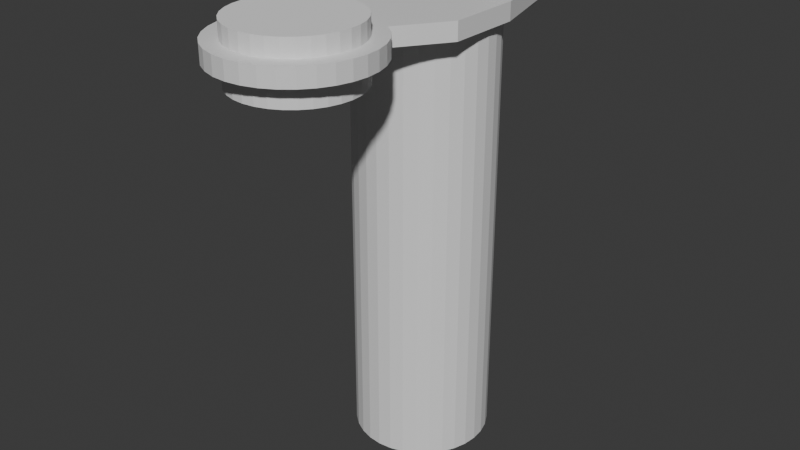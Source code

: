 # Source: TacticalKnife.blend  (saved by Blender 4.0.36; exported with 4.5.12 LTS)
import bpy
from mathutils import Matrix  # noqa: F401  (used for matrix-valued properties, if any)

bpy.ops.wm.read_factory_settings(use_empty=True)
scene = bpy.context.scene
scene.name = 'Scene'

# ---- collections
col_collection = bpy.data.collections.new('Collection'); scene.collection.children.link(col_collection)

# ---- materials (node trees are filled in below, after node groups)
mat_material = bpy.data.materials.new('Material')
mat_material.alpha_threshold = 0.0
mat_material.use_transparent_shadow = False
mat_material.roughness = 0.5
mat_material.line_color = (0.0, 0.0, 0.0, 1.0)

# ---- material node trees
mat_material.use_nodes = True; mat_material.node_tree.nodes.clear()
_N = mat_material.node_tree.nodes; _L = mat_material.node_tree.links
n0 = _N.new('ShaderNodeOutputMaterial'); n0.name = 'Material Output'; n0.location = (300, 300)
n1 = _N.new('ShaderNodeBsdfPrincipled'); n1.name = 'Principled BSDF'; n1.location = (10, 300)
n1.inputs[3].default_value = 1.45
_L.new(n1.outputs[0], n0.inputs[0])
n0.is_active_output = True

# ---- world
world_world = bpy.data.worlds.new('World'); scene.world = world_world
world_world.use_nodes = True; world_world.node_tree.nodes.clear()
_N = world_world.node_tree.nodes; _L = world_world.node_tree.links
n0 = _N.new('ShaderNodeOutputWorld'); n0.name = 'World Output'; n0.location = (300, 300)
n1 = _N.new('ShaderNodeBackground'); n1.name = 'Background'; n1.location = (10, 300)
n1.inputs[0].default_value = (0.05088, 0.05088, 0.05088, 1.0)
_L.new(n1.outputs[0], n0.inputs[0])
n0.is_active_output = True
world_world.color = (0.05088, 0.05088, 0.05088)
world_world.use_sun_shadow = False
world_world.sun_shadow_jitter_overblur = 0.0

# ---- meshes
me_cylinder = bpy.data.meshes.new('Cylinder')
me_cylinder.from_pydata([(0.0, 1.0, -1.0), (0.0, 1.0, 1.0), (0.1951, 0.9808, -1.0), (0.1951, 0.9808, 1.0), (0.3827, 0.9239, -1.0), (0.3827, 0.9239, 1.0), (0.5556, 0.8315, -1.0), (0.5556, 0.8315, 1.0), (0.7071, 0.7071, -1.0), (0.7071, 0.7071, 1.0), (0.8315, 0.5556, -1.0), (0.8315, 0.5556, 1.0), (0.9239, 0.3827, -1.0), (0.9239, 0.3827, 1.0), (0.9808, 0.1951, -1.0), (0.9808, 0.1951, 1.0), (1.0, 0.0, -1.0), (1.0, 0.0, 1.0), (0.9808, -0.1951, -1.0), (0.9808, -0.1951, 1.0), (0.9239, -0.3827, -1.0), (0.9239, -0.3827, 1.0), (0.8315, -0.5556, -1.0), (0.8315, -0.5556, 1.0), (0.7071, -0.7071, -1.0), (0.7071, -0.7071, 1.0), (0.5556, -0.8315, -1.0), (0.5556, -0.8315, 1.0), (0.3827, -0.9239, -1.0), (0.3827, -0.9239, 1.0), (0.1951, -0.9808, -1.0), (0.1951, -0.9808, 1.0), (0.0, -1.0, -1.0), (0.0, -1.0, 1.0), (-0.1951, -0.9808, -1.0), (-0.1951, -0.9808, 1.0), (-0.3827, -0.9239, -1.0), (-0.3827, -0.9239, 1.0), (-0.5556, -0.8315, -1.0), (-0.5556, -0.8315, 1.0), (-0.7071, -0.7071, -1.0), (-0.7071, -0.7071, 1.0), (-0.8315, -0.5556, -1.0), (-0.8315, -0.5556, 1.0), (-0.9239, -0.3827, -1.0), (-0.9239, -0.3827, 1.0), (-0.9808, -0.1951, -1.0), (-0.9808, -0.1951, 1.0), (-1.0, 0.0, -1.0), (-1.0, 0.0, 1.0), (-0.9808, 0.1951, -1.0), (-0.9808, 0.1951, 1.0), (-0.9239, 0.3827, -1.0), (-0.9239, 0.3827, 1.0), (-0.8315, 0.5556, -1.0), (-0.8315, 0.5556, 1.0), (-0.7071, 0.7071, -1.0), (-0.7071, 0.7071, 1.0), (-0.5556, 0.8315, -1.0), (-0.5556, 0.8315, 1.0), (-0.3827, 0.9239, -1.0), (-0.3827, 0.9239, 1.0), (-0.1951, 0.9808, -1.0), (-0.1951, 0.9808, 1.0)], [], [(0, 1, 3, 2), (2, 3, 5, 4), (4, 5, 7, 6), (6, 7, 9, 8), (8, 9, 11, 10), (10, 11, 13, 12), (12, 13, 15, 14), (14, 15, 17, 16), (16, 17, 19, 18), (18, 19, 21, 20), (20, 21, 23, 22), (22, 23, 25, 24), (24, 25, 27, 26), (26, 27, 29, 28), (28, 29, 31, 30), (30, 31, 33, 32), (32, 33, 35, 34), (34, 35, 37, 36), (36, 37, 39, 38), (38, 39, 41, 40), (40, 41, 43, 42), (42, 43, 45, 44), (44, 45, 47, 46), (46, 47, 49, 48), (48, 49, 51, 50), (50, 51, 53, 52), (52, 53, 55, 54), (54, 55, 57, 56), (56, 57, 59, 58), (58, 59, 61, 60), (3, 1, 63, 61, 59, 57, 55, 53, 51, 49, 47, 45, 43, 41, 39, 37, 35, 33, 31, 29, 27, 25, 23, 21, 19, 17, 15, 13, 11, 9, 7, 5), (60, 61, 63, 62), (62, 63, 1, 0), (0, 2, 4, 6, 8, 10, 12, 14, 16, 18, 20, 22, 24, 26, 28, 30, 32, 34, 36, 38, 40, 42, 44, 46, 48, 50, 52, 54, 56, 58, 60, 62)])
_uv = me_cylinder.uv_layers.new(name='UVMap')
_uv.uv.foreach_set('vector', [1.0, 0.5, 1.0, 1.0, 0.9688, 1.0, 0.9688, 0.5, 0.9688, 0.5, 0.9688, 1.0, 0.9375, 1.0, 0.9375, 0.5, 0.9375, 0.5, 0.9375, 1.0, 0.9062, 1.0, 0.9062, 0.5, 0.9062, 0.5, 0.9062, 1.0, 0.875, 1.0, 0.875, 0.5, 0.875, 0.5, 0.875, 1.0, 0.8438, 1.0, 0.8438, 0.5, 0.8438, 0.5, 0.8438, 1.0, 0.8125, 1.0, 0.8125, 0.5, 0.8125, 0.5, 0.8125, 1.0, 0.7812, 1.0, 0.7812, 0.5, 0.7812, 0.5, 0.7812, 1.0, 0.75, 1.0, 0.75, 0.5, 0.75, 0.5, 0.75, 1.0, 0.7188, 1.0, 0.7188, 0.5, 0.7188, 0.5, 0.7188, 1.0, 0.6875, 1.0, 0.6875, 0.5, 0.6875, 0.5, 0.6875, 1.0, 0.6562, 1.0, 0.6562, 0.5, 0.6562, 0.5, 0.6562, 1.0, 0.625, 1.0, 0.625, 0.5, 0.625, 0.5, 0.625, 1.0, 0.5938, 1.0, 0.5938, 0.5, 0.5938, 0.5, 0.5938, 1.0, 0.5625, 1.0, 0.5625, 0.5, 0.5625, 0.5, 0.5625, 1.0, 0.5312, 1.0, 0.5312, 0.5, 0.5312, 0.5, 0.5312, 1.0, 0.5, 1.0, 0.5, 0.5, 0.5, 0.5, 0.5, 1.0, 0.4688, 1.0, 0.4688, 0.5, 0.4688, 0.5, 0.4688, 1.0, 0.4375, 1.0, 0.4375, 0.5, 0.4375, 0.5, 0.4375, 1.0, 0.4062, 1.0, 0.4062, 0.5, 0.4062, 0.5, 0.4062, 1.0, 0.375, 1.0, 0.375, 0.5, 0.375, 0.5, 0.375, 1.0, 0.3438, 1.0, 0.3438, 0.5, 0.3438, 0.5, 0.3438, 1.0, 0.3125, 1.0, 0.3125, 0.5, 0.3125, 0.5, 0.3125, 1.0, 0.2812, 1.0, 0.2812, 0.5, 0.2812, 0.5, 0.2812, 1.0, 0.25, 1.0, 0.25, 0.5, 0.25, 0.5, 0.25, 1.0, 0.2188, 1.0, 0.2188, 0.5, 0.2188, 0.5, 0.2188, 1.0, 0.1875, 1.0, 0.1875, 0.5, 0.1875, 0.5, 0.1875, 1.0, 0.1562, 1.0, 0.1562, 0.5, 0.1562, 0.5, 0.1562, 1.0, 0.125, 1.0, 0.125, 0.5, 0.125, 0.5, 0.125, 1.0, 0.09375, 1.0, 0.09375, 0.5, 0.09375, 0.5, 0.09375, 1.0, 0.0625, 1.0, 0.0625, 0.5, 0.2968, 0.4854, 0.25, 0.49, 0.2032, 0.4854, 0.1582, 0.4717, 0.1167, 0.4496, 0.08029, 0.4197, 0.05045, 0.3833, 0.02827, 0.3418, 0.01461, 0.2968, 0.01, 0.25, 0.01461, 0.2032, 0.02827, 0.1582, 0.05045, 0.1167, 0.08029, 0.08029, 0.1167, 0.05045, 0.1582, 0.02827, 0.2032, 0.01461, 0.25, 0.01, 0.2968, 0.01461, 0.3418, 0.02827, 0.3833, 0.05045, 0.4197, 0.08029, 0.4496, 0.1167, 0.4717, 0.1582, 0.4854, 0.2032, 0.49, 0.25, 0.4854, 0.2968, 0.4717, 0.3418, 0.4496, 0.3833, 0.4197, 0.4197, 0.3833, 0.4496, 0.3418, 0.4717, 0.0625, 0.5, 0.0625, 1.0, 0.03125, 1.0, 0.03125, 0.5, 0.03125, 0.5, 0.03125, 1.0, 0.0, 1.0, 0.0, 0.5, 0.75, 0.49, 0.7968, 0.4854, 0.8418, 0.4717, 0.8833, 0.4496, 0.9197, 0.4197, 0.9496, 0.3833, 0.9717, 0.3418, 0.9854, 0.2968, 0.99, 0.25, 0.9854, 0.2032, 0.9717, 0.1582, 0.9496, 0.1167, 0.9197, 0.08029, 0.8833, 0.05045, 0.8418, 0.02827, 0.7968, 0.01461, 0.75, 0.01, 0.7032, 0.01461, 0.6582, 0.02827, 0.6167, 0.05045, 0.5803, 0.08029, 0.5504, 0.1167, 0.5283, 0.1582, 0.5146, 0.2032, 0.51, 0.25, 0.5146, 0.2968, 0.5283, 0.3418, 0.5504, 0.3833, 0.5803, 0.4197, 0.6167, 0.4496, 0.6582, 0.4717, 0.7032, 0.4854])
me_cylinder.update()
me_cylinder_001 = bpy.data.meshes.new('Cylinder.001')
me_cylinder_001.from_pydata([(0.0, 1.46, -0.1786), (0.0, 1.46, 0.3485), (0.5556, 1.291, -0.1786), (0.1951, 1.441, 0.3485), (0.5556, 1.291, 0.3485), (0.7071, 1.167, -0.1786), (0.7071, 1.167, 0.3485), (0.8315, 1.015, -0.1786), (0.8315, 1.015, 0.3485), (0.9239, 0.8425, -0.1786), (0.9239, 0.8425, 0.3485), (0.9808, 0.6549, -0.1786), (0.9808, 0.6549, 0.3485), (1.0, 0.4598, -0.1786), (1.0, 0.4598, 0.3485), (0.9808, 0.2647, -0.1786), (0.9808, 0.2647, 0.3485), (0.9239, 0.0771, -0.1786), (0.9239, 0.0771, 0.3485), (0.8315, -0.09578, -0.1786), (0.8315, -0.09578, 0.3485), (0.7071, -0.2473, -0.1786), (0.7071, -0.2473, 0.3485), (0.5556, -0.3717, -0.1786), (0.5556, -0.3717, 0.3485), (0.3827, -0.4641, -0.1786), (0.3827, -0.4641, 0.3485), (0.1951, -0.521, -0.1786), (0.1951, -0.521, 0.3485), (0.0, -0.5402, -0.1786), (0.0, -0.5402, 0.3485), (-0.1951, -0.521, -0.1786), (-0.1951, -0.521, 0.3485), (-0.3827, -0.4641, -0.1786), (-0.3827, -0.4641, 0.3485), (-0.5556, -0.3717, -0.1786), (-0.5556, -0.3717, 0.3485), (-0.7071, -0.2473, -0.1786), (-0.7071, -0.2473, 0.3485), (-0.8315, -0.09578, -0.1786), (-0.8315, -0.09578, 0.3485), (-0.9239, 0.0771, -0.1786), (-0.9239, 0.0771, 0.3485), (-0.9808, 0.2647, -0.1786), (-0.9808, 0.2647, 0.3485), (-1.0, 0.4598, -0.1786), (-1.0, 0.4598, 0.3485), (-0.9808, 0.6549, -0.1786), (-0.9808, 0.6549, 0.3485), (-0.9239, 0.8425, -0.1786), (-0.9239, 0.8425, 0.3485), (-0.8315, 1.015, -0.1786), (-0.8315, 1.015, 0.3485), (-0.7071, 1.167, -0.1786), (-0.7071, 1.167, 0.3485), (-0.5556, 1.291, -0.1786), (-0.5556, 1.291, 0.3485), (-0.1951, 1.441, -0.1786), (-0.1951, 1.441, 0.3485), (0.9958, 2.924, 0.3485), (0.9958, 2.924, -0.1786), (0.9958, 1.933, 0.3485), (0.9958, 1.933, -0.1786), (-1.004, 2.924, 0.3485), (-1.004, 2.924, -0.1786), (-1.004, 1.933, 0.3485), (-1.004, 1.933, -0.1786), (-1.004, 1.933, -0.1786), (-1.004, 1.933, 0.3485), (0.9958, 1.933, 0.3485), (0.9958, 1.933, -0.1786), (0.5556, 1.291, 0.08493), (0.7071, 1.167, 0.08493), (0.8315, 1.015, 0.08493), (0.9239, 0.8425, 0.08493), (0.9808, 0.6549, 0.08493), (1.0, 0.4598, 0.08493), (0.9808, 0.2647, 0.08493), (0.9239, 0.0771, 0.08493), (0.8315, -0.09578, 0.08493), (0.7071, -0.2473, 0.08493), (0.5556, -0.3717, 0.08493), (0.3827, -0.4641, 0.08493), (0.1951, -0.521, 0.08493), (0.0, -0.5402, 0.08493), (-0.1951, -0.521, 0.08493), (-0.3827, -0.4641, 0.08493), (-0.5556, -0.3717, 0.08493), (-0.7071, -0.2473, 0.08493), (-0.8315, -0.09578, 0.08493), (-0.9239, 0.0771, 0.08493), (-0.9808, 0.2647, 0.08493), (-1.0, 0.4598, 0.08493), (-0.9808, 0.6549, 0.08493), (-0.9239, 0.8425, 0.08493), (-0.8315, 1.015, 0.08493), (-0.7071, 1.167, 0.08493), (-0.5556, 1.291, 0.08493), (0.9958, 2.924, 0.08493), (-1.004, 1.933, 0.08493), (0.9958, 1.933, 0.08493), (-1.004, 2.924, 0.08493), (-1.004, 1.933, 0.08493), (0.9958, 1.933, 0.08493), (0.4183, 4.84, -0.1786), (0.5072, 4.752, -0.1786), (0.4573, 4.828, -0.1786), (0.4898, 4.796, -0.1786), (-0.5156, 4.752, -0.1786), (-0.4267, 4.84, -0.1786), (-0.4982, 4.796, -0.1786), (-0.4657, 4.828, -0.1786), (0.5072, 4.752, 0.3485), (0.4183, 4.84, 0.3485), (0.4898, 4.796, 0.3485), (0.4573, 4.828, 0.3485), (-0.4267, 4.84, 0.3485), (-0.5156, 4.752, 0.3485), (-0.4657, 4.828, 0.3485), (-0.4982, 4.796, 0.3485), (0.5072, 4.752, 0.08493), (0.4183, 4.84, 0.08493), (0.4898, 4.796, 0.08493), (0.4573, 4.828, 0.08493), (-0.4267, 4.84, 0.08493), (-0.5156, 4.752, 0.08493), (-0.4657, 4.828, 0.08493), (-0.4982, 4.796, 0.08493), (0.1951, 1.441, -0.1786)], [], [(2, 4, 71), (72, 6, 8, 73, 7, 5), (73, 8, 10, 74, 9, 7), (78, 18, 20, 79, 19, 17), (74, 10, 12, 75, 11, 9), (75, 12, 14, 76, 13, 11), (76, 14, 16, 77, 15, 13), (77, 16, 18, 78, 17, 15), (71, 4, 6, 72, 5, 2), (79, 20, 22, 80, 21, 19), (80, 22, 24, 81, 23, 21), (81, 24, 26, 82, 25, 23), (82, 26, 28, 83, 27, 25), (83, 28, 30, 84, 29, 27), (84, 30, 32, 85, 31, 29), (85, 32, 34, 86, 33, 31), (86, 34, 36, 87, 35, 33), (87, 36, 38, 88, 37, 35), (88, 38, 40, 89, 39, 37), (89, 40, 42, 90, 41, 39), (90, 42, 44, 91, 43, 41), (91, 44, 46, 92, 45, 43), (94, 50, 52, 95, 51, 49), (92, 46, 48, 93, 47, 45), (95, 52, 54, 96, 53, 51), (55, 97, 56), (3, 1, 58, 56, 54, 52, 50, 48, 46, 44, 42, 40, 38, 36, 34, 32, 30, 28, 26, 24, 22, 20, 18, 16, 14, 12, 10, 8, 6, 4), (55, 56, 58, 57), (57, 58, 1, 0), (128, 3, 4, 71, 2), (59, 63, 65, 61), (66, 62, 70, 67), (96, 54, 56, 97, 55, 53), (64, 60, 62, 66), (101, 63, 117, 125, 108, 64), (98, 60, 105, 120, 112, 59), (63, 59, 112, 114, 115, 113, 116, 118, 119, 117), (99, 65, 63, 101, 64, 66), (124, 116, 113, 121, 104, 109), (61, 65, 68, 69), (100, 61, 69, 103), (99, 66, 67, 102), (68, 102, 67, 55, 56), (3, 4, 61, 68, 56, 58, 1), (65, 99, 102, 68), (62, 100, 103, 70), (98, 59, 61, 100, 62, 60), (93, 48, 50, 94, 49, 47), (120, 105, 107, 122), (122, 107, 106, 123), (123, 106, 104, 121), (124, 109, 111, 126), (126, 111, 110, 127), (127, 110, 108, 125), (112, 120, 122, 114), (114, 122, 123, 115), (115, 123, 121, 113), (116, 124, 126, 118), (118, 126, 127, 119), (119, 127, 125, 117), (60, 64, 108, 110, 111, 109, 104, 106, 107, 105), (128, 3, 1, 0), (103, 69, 70), (70, 2, 71, 4, 69, 103), (128, 2, 70, 67, 55, 57, 0), (2, 5, 7, 9, 11, 13, 15, 17, 19, 21, 23, 25, 27, 29, 31, 33, 35, 37, 39, 41, 43, 45, 47, 49, 51, 53, 55, 57, 0, 128)])
_uv = me_cylinder_001.uv_layers.new(name='UVMap')
_uv.uv.foreach_set('vector', [0.9062, 0.5, 0.9062, 1.0, 0.9063, 0.75, 0.875, 0.75, 0.875, 1.0, 0.8438, 1.0, 0.8438, 0.75, 0.8438, 0.5, 0.875, 0.5, 0.8438, 0.75, 0.8438, 1.0, 0.8125, 1.0, 0.8125, 0.75, 0.8125, 0.5, 0.8438, 0.5, 0.6875, 0.75, 0.6875, 1.0, 0.6562, 1.0, 0.6562, 0.75, 0.6562, 0.5, 0.6875, 0.5, 0.8125, 0.75, 0.8125, 1.0, 0.7812, 1.0, 0.7812, 0.75, 0.7812, 0.5, 0.8125, 0.5, 0.7812, 0.75, 0.7812, 1.0, 0.75, 1.0, 0.75, 0.75, 0.75, 0.5, 0.7812, 0.5, 0.75, 0.75, 0.75, 1.0, 0.7188, 1.0, 0.7188, 0.75, 0.7188, 0.5, 0.75, 0.5, 0.7188, 0.75, 0.7188, 1.0, 0.6875, 1.0, 0.6875, 0.75, 0.6875, 0.5, 0.7188, 0.5, 0.9063, 0.75, 0.9062, 1.0, 0.875, 1.0, 0.875, 0.75, 0.875, 0.5, 0.9062, 0.5, 0.6562, 0.75, 0.6562, 1.0, 0.625, 1.0, 0.625, 0.75, 0.625, 0.5, 0.6562, 0.5, 0.625, 0.75, 0.625, 1.0, 0.5938, 1.0, 0.5938, 0.75, 0.5938, 0.5, 0.625, 0.5, 0.5938, 0.75, 0.5938, 1.0, 0.5625, 1.0, 0.5625, 0.75, 0.5625, 0.5, 0.5938, 0.5, 0.5625, 0.75, 0.5625, 1.0, 0.5312, 1.0, 0.5312, 0.75, 0.5312, 0.5, 0.5625, 0.5, 0.5312, 0.75, 0.5312, 1.0, 0.5, 1.0, 0.5, 0.75, 0.5, 0.5, 0.5312, 0.5, 0.5, 0.75, 0.5, 1.0, 0.4688, 1.0, 0.4688, 0.75, 0.4688, 0.5, 0.5, 0.5, 0.4688, 0.75, 0.4688, 1.0, 0.4375, 1.0, 0.4375, 0.75, 0.4375, 0.5, 0.4688, 0.5, 0.4375, 0.75, 0.4375, 1.0, 0.4062, 1.0, 0.4062, 0.75, 0.4062, 0.5, 0.4375, 0.5, 0.4062, 0.75, 0.4062, 1.0, 0.375, 1.0, 0.375, 0.75, 0.375, 0.5, 0.4062, 0.5, 0.375, 0.75, 0.375, 1.0, 0.3438, 1.0, 0.3438, 0.75, 0.3438, 0.5, 0.375, 0.5, 0.3438, 0.75, 0.3438, 1.0, 0.3125, 1.0, 0.3125, 0.75, 0.3125, 0.5, 0.3438, 0.5, 0.3125, 0.75, 0.3125, 1.0, 0.2812, 1.0, 0.2812, 0.75, 0.2812, 0.5, 0.3125, 0.5, 0.2812, 0.75, 0.2812, 1.0, 0.25, 1.0, 0.25, 0.75, 0.25, 0.5, 0.2812, 0.5, 0.1875, 0.75, 0.1875, 1.0, 0.1562, 1.0, 0.1562, 0.75, 0.1562, 0.5, 0.1875, 0.5, 0.25, 0.75, 0.25, 1.0, 0.2188, 1.0, 0.2188, 0.75, 0.2188, 0.5, 0.25, 0.5, 0.1562, 0.75, 0.1562, 1.0, 0.125, 1.0, 0.125, 0.75, 0.125, 0.5, 0.1562, 0.5, 0.09375, 0.5, 0.09375, 0.75, 0.0625, 1.0, 0.2968, 0.4854, 0.25, 0.49, 0.2032, 0.4854, 0.1167, 0.4496, 0.08029, 0.4197, 0.05045, 0.3833, 0.02827, 0.3418, 0.01461, 0.2968, 0.01, 0.25, 0.01461, 0.2032, 0.02827, 0.1582, 0.05045, 0.1167, 0.08029, 0.08029, 0.1167, 0.05045, 0.1582, 0.02827, 0.2032, 0.01461, 0.25, 0.01, 0.2968, 0.01461, 0.3418, 0.02827, 0.3833, 0.05045, 0.4197, 0.08029, 0.4496, 0.1167, 0.4717, 0.1582, 0.4854, 0.2032, 0.49, 0.25, 0.4854, 0.2968, 0.4717, 0.3418, 0.4496, 0.3833, 0.4197, 0.4197, 0.3418, 0.4717, 0.0625, 0.5, 0.0625, 1.0, 0.03125, 1.0, 0.03125, 0.5, 0.03125, 0.5, 0.03125, 1.0, 0.0, 1.0, 0.0, 0.5, 0.0, 0.0, 0.0, 0.0, 0.3418, 0.4717, 0.9063, 0.75, 0.9062, 0.5, 0.625, 0.5, 0.875, 0.5, 0.875, 0.75, 0.625, 0.75, 0.125, 0.75, 0.375, 0.75, 0.375, 0.75, 0.125, 0.75, 0.125, 0.75, 0.125, 1.0, 0.09375, 1.0, 0.09375, 0.75, 0.09375, 0.5, 0.125, 0.5, 0.125, 0.5, 0.375, 0.5, 0.375, 0.75, 0.125, 0.75, 0.5, 0.25, 0.625, 0.25, 0.625, 0.25, 0.5, 0.25, 0.375, 0.25, 0.375, 0.25, 0.5, 0.5, 0.375, 0.5, 0.375, 0.5, 0.5, 0.5, 0.625, 0.5, 0.625, 0.5, 0.875, 0.5, 0.625, 0.5, 0.625, 0.5, 0.6272, 0.5, 0.634, 0.5, 0.6436, 0.5, 0.8564, 0.5, 0.866, 0.5, 0.8728, 0.5, 0.875, 0.5, 0.5, 0.0, 0.625, 0.0, 0.625, 0.25, 0.5, 0.25, 0.375, 0.25, 0.375, 0.0, 0.5, 0.2686, 0.625, 0.2686, 0.625, 0.4814, 0.5, 0.4814, 0.375, 0.4814, 0.375, 0.2686, 0.625, 0.75, 0.875, 0.75, 0.875, 0.75, 0.625, 0.75, 0.5, 0.75, 0.625, 0.75, 0.625, 0.75, 0.5, 0.75, 0.1406, 0.75, 0.125, 0.75, 0.125, 0.75, 0.125, 0.75, 0.625, 0.0, 0.5, 0.0, 0.375, 0.0, 0.375, 0.0, 0.625, 0.0, 0.0, 0.0, 0.0, 0.0, 0.0, 0.0, 0.0, 0.0, 0.0, 0.0, 0.0, 0.0, 0.0, 0.0, 0.625, 0.0, 0.5, 0.0, 0.5, 0.0, 0.625, 0.0, 0.375, 0.75, 0.3477, 0.7188, 0.3477, 0.7188, 0.375, 0.75, 0.5, 0.5, 0.625, 0.5, 0.625, 0.75, 0.5, 0.75, 0.375, 0.75, 0.375, 0.5, 0.2188, 0.75, 0.2188, 1.0, 0.1875, 1.0, 0.1875, 0.75, 0.1875, 0.5, 0.2188, 0.5, 0.5, 0.5, 0.375, 0.5, 0.375, 0.5, 0.5, 0.5, 0.5, 0.5, 0.375, 0.5, 0.375, 0.4912, 0.5, 0.4912, 0.5, 0.4912, 0.375, 0.4912, 0.375, 0.4814, 0.5, 0.4814, 0.5, 0.2686, 0.375, 0.2686, 0.375, 0.2588, 0.5, 0.2588, 0.5, 0.2588, 0.375, 0.2588, 0.375, 0.25, 0.5, 0.25, 0.5, 0.25, 0.375, 0.25, 0.375, 0.25, 0.5, 0.25, 0.625, 0.5, 0.5, 0.5, 0.5, 0.5, 0.625, 0.5, 0.625, 0.5, 0.5, 0.5, 0.5, 0.4912, 0.625, 0.4912, 0.625, 0.4912, 0.5, 0.4912, 0.5, 0.4814, 0.625, 0.4814, 0.625, 0.2686, 0.5, 0.2686, 0.5, 0.2588, 0.625, 0.2588, 0.625, 0.2588, 0.5, 0.2588, 0.5, 0.25, 0.625, 0.25, 0.625, 0.25, 0.5, 0.25, 0.5, 0.25, 0.625, 0.25, 0.375, 0.5, 0.125, 0.5, 0.125, 0.5, 0.1272, 0.5, 0.134, 0.5, 0.1436, 0.5, 0.3564, 0.5, 0.366, 0.5, 0.3728, 0.5, 0.375, 0.5, 0.0, 0.0, 0.0, 0.0, 0.0, 0.0, 0.0, 0.0, 0.5, 0.75, 0.625, 0.75, 0.375, 0.75, 0.375, 0.75, 0.9062, 0.5, 0.9063, 0.75, 0.9062, 1.0, 0.625, 0.75, 0.5, 0.75, 0.0, 0.0, 0.9062, 0.5, 0.375, 0.75, 0.375, 0.0, 0.0625, 0.5, 0.03125, 0.5, 0.0, 0.0, 0.0, 0.0, 0.0, 0.0, 0.0, 0.0, 0.0, 0.0, 0.0, 0.0, 0.0, 0.0, 0.0, 0.0, 0.0, 0.0, 0.0, 0.0, 0.0, 0.0, 0.0, 0.0, 0.0, 0.0, 0.0, 0.0, 0.0, 0.0, 0.0, 0.0, 0.0, 0.0, 0.0, 0.0, 0.0, 0.0, 0.0, 0.0, 0.0, 0.0, 0.0, 0.0, 0.0, 0.0, 0.0, 0.0, 0.0, 0.0, 0.0, 0.0, 0.0, 0.0, 0.0, 0.0, 0.0, 0.0, 0.0, 0.0, 0.0, 0.0])
me_cylinder_001.materials.append(mat_material)
me_cylinder_001.update()
me_cylinder_002 = bpy.data.meshes.new('Cylinder.002')
me_cylinder_002.from_pydata([(0.0, 1.0, -0.1786), (0.0, 1.0, 0.3485), (0.1951, 0.9808, -0.1786), (0.1951, 0.9808, 0.3485), (0.3827, 0.9239, -0.1786), (0.3827, 0.9239, 0.3485), (0.5556, 0.8315, -0.1786), (0.5556, 0.8315, 0.3485), (0.7071, 0.7071, -0.1786), (0.7071, 0.7071, 0.3485), (0.8315, 0.5556, -0.1786), (0.8315, 0.5556, 0.3485), (0.9239, 0.3827, -0.1786), (0.9239, 0.3827, 0.3485), (0.9808, 0.1951, -0.1786), (0.9808, 0.1951, 0.3485), (1.0, 0.0, -0.1786), (1.0, 0.0, 0.3485), (0.9808, -0.1951, -0.1786), (0.9808, -0.1951, 0.3485), (0.9239, -0.3827, -0.1786), (0.9239, -0.3827, 0.3485), (0.8315, -0.5556, -0.1786), (0.8315, -0.5556, 0.3485), (0.7071, -0.7071, -0.1786), (0.7071, -0.7071, 0.3485), (0.5556, -0.8315, -0.1786), (0.5556, -0.8315, 0.3485), (0.3827, -0.9239, -0.1786), (0.3827, -0.9239, 0.3485), (0.1951, -0.9808, -0.1786), (0.1951, -0.9808, 0.3485), (0.0, -1.0, -0.1786), (0.0, -1.0, 0.3485), (-0.1951, -0.9808, -0.1786), (-0.1951, -0.9808, 0.3485), (-0.3827, -0.9239, -0.1786), (-0.3827, -0.9239, 0.3485), (-0.5556, -0.8315, -0.1786), (-0.5556, -0.8315, 0.3485), (-0.7071, -0.7071, -0.1786), (-0.7071, -0.7071, 0.3485), (-0.8315, -0.5556, -0.1786), (-0.8315, -0.5556, 0.3485), (-0.9239, -0.3827, -0.1786), (-0.9239, -0.3827, 0.3485), (-0.9808, -0.1951, -0.1786), (-0.9808, -0.1951, 0.3485), (-1.0, 0.0, -0.1786), (-1.0, 0.0, 0.3485), (-0.9808, 0.1951, -0.1786), (-0.9808, 0.1951, 0.3485), (-0.9239, 0.3827, -0.1786), (-0.9239, 0.3827, 0.3485), (-0.8315, 0.5556, -0.1786), (-0.8315, 0.5556, 0.3485), (-0.7071, 0.7071, -0.1786), (-0.7071, 0.7071, 0.3485), (-0.5556, 0.8315, -0.1786), (-0.5556, 0.8315, 0.3485), (-0.3827, 0.9239, -0.1786), (-0.3827, 0.9239, 0.3485), (-0.1951, 0.9808, -0.1786), (-0.1951, 0.9808, 0.3485), (0.0, 1.0, -0.6225), (0.1951, 0.9808, -0.6225), (0.3827, 0.9239, -0.6225), (0.5556, 0.8315, -0.6225), (0.7071, 0.7071, -0.6225), (0.8315, 0.5556, -0.6225), (0.9239, 0.3827, -0.6225), (0.9808, 0.1951, -0.6225), (1.0, 0.0, -0.6225), (0.9808, -0.1951, -0.6225), (0.9239, -0.3827, -0.6225), (0.8315, -0.5556, -0.6225), (0.7071, -0.7071, -0.6225), (0.5556, -0.8315, -0.6225), (0.3827, -0.9239, -0.6225), (0.1951, -0.9808, -0.6225), (0.0, -1.0, -0.6225), (-0.1951, -0.9808, -0.6225), (-0.3827, -0.9239, -0.6225), (-0.5556, -0.8315, -0.6225), (-0.7071, -0.7071, -0.6225), (-0.8315, -0.5556, -0.6225), (-0.9239, -0.3827, -0.6225), (-0.9808, -0.1951, -0.6225), (-1.0, 0.0, -0.6225), (-0.9808, 0.1951, -0.6225), (-0.9239, 0.3827, -0.6225), (-0.8315, 0.5556, -0.6225), (-0.7071, 0.7071, -0.6225), (-0.5556, 0.8315, -0.6225), (-0.3827, 0.9239, -0.6225), (-0.1951, 0.9808, -0.6225), (0.1951, 0.9808, 0.6378), (0.0, 1.0, 0.6378), (0.3827, 0.9239, 0.6378), (0.5556, 0.8315, 0.6378), (0.7071, 0.7071, 0.6378), (0.8315, 0.5556, 0.6378), (0.9239, 0.3827, 0.6378), (0.9808, 0.1951, 0.6378), (1.0, 0.0, 0.6378), (0.9808, -0.1951, 0.6378), (0.9239, -0.3827, 0.6378), (0.8315, -0.5556, 0.6378), (0.7071, -0.7071, 0.6378), (0.5556, -0.8315, 0.6378), (0.3827, -0.9239, 0.6378), (0.1951, -0.9808, 0.6378), (0.0, -1.0, 0.6378), (-0.1951, -0.9808, 0.6378), (-0.3827, -0.9239, 0.6378), (-0.5556, -0.8315, 0.6378), (-0.7071, -0.7071, 0.6378), (-0.8315, -0.5556, 0.6378), (-0.9239, -0.3827, 0.6378), (-0.9808, -0.1951, 0.6378), (-1.0, 0.0, 0.6378), (-0.9808, 0.1951, 0.6378), (-0.9239, 0.3827, 0.6378), (-0.8315, 0.5556, 0.6378), (-0.7071, 0.7071, 0.6378), (-0.5556, 0.8315, 0.6378), (-0.3827, 0.9239, 0.6378), (-0.1951, 0.9808, 0.6378)], [], [(0, 1, 3, 2), (2, 3, 5, 4), (4, 5, 7, 6), (6, 7, 9, 8), (8, 9, 11, 10), (10, 11, 13, 12), (12, 13, 15, 14), (14, 15, 17, 16), (16, 17, 19, 18), (18, 19, 21, 20), (20, 21, 23, 22), (22, 23, 25, 24), (24, 25, 27, 26), (26, 27, 29, 28), (28, 29, 31, 30), (30, 31, 33, 32), (32, 33, 35, 34), (34, 35, 37, 36), (36, 37, 39, 38), (38, 39, 41, 40), (40, 41, 43, 42), (42, 43, 45, 44), (44, 45, 47, 46), (46, 47, 49, 48), (48, 49, 51, 50), (50, 51, 53, 52), (52, 53, 55, 54), (54, 55, 57, 56), (56, 57, 59, 58), (58, 59, 61, 60), (15, 13, 102, 103), (60, 61, 63, 62), (62, 63, 1, 0), (2, 4, 66, 65), (64, 65, 66, 67, 68, 69, 70, 71, 72, 73, 74, 75, 76, 77, 78, 79, 80, 81, 82, 83, 84, 85, 86, 87, 88, 89, 90, 91, 92, 93, 94, 95), (20, 22, 75, 74), (38, 40, 84, 83), (56, 58, 93, 92), (12, 14, 71, 70), (30, 32, 80, 79), (48, 50, 89, 88), (4, 6, 67, 66), (22, 24, 76, 75), (40, 42, 85, 84), (58, 60, 94, 93), (14, 16, 72, 71), (32, 34, 81, 80), (50, 52, 90, 89), (6, 8, 68, 67), (24, 26, 77, 76), (42, 44, 86, 85), (60, 62, 95, 94), (16, 18, 73, 72), (34, 36, 82, 81), (52, 54, 91, 90), (8, 10, 69, 68), (26, 28, 78, 77), (44, 46, 87, 86), (0, 2, 65, 64), (62, 0, 64, 95), (18, 20, 74, 73), (36, 38, 83, 82), (54, 56, 92, 91), (10, 12, 70, 69), (28, 30, 79, 78), (46, 48, 88, 87), (96, 97, 127, 126, 125, 124, 123, 122, 121, 120, 119, 118, 117, 116, 115, 114, 113, 112, 111, 110, 109, 108, 107, 106, 105, 104, 103, 102, 101, 100, 99, 98), (33, 31, 111, 112), (51, 49, 120, 121), (7, 5, 98, 99), (25, 23, 107, 108), (43, 41, 116, 117), (61, 59, 125, 126), (17, 15, 103, 104), (35, 33, 112, 113), (53, 51, 121, 122), (9, 7, 99, 100), (27, 25, 108, 109), (45, 43, 117, 118), (63, 61, 126, 127), (19, 17, 104, 105), (37, 35, 113, 114), (55, 53, 122, 123), (11, 9, 100, 101), (29, 27, 109, 110), (47, 45, 118, 119), (3, 1, 97, 96), (1, 63, 127, 97), (21, 19, 105, 106), (39, 37, 114, 115), (57, 55, 123, 124), (13, 11, 101, 102), (31, 29, 110, 111), (49, 47, 119, 120), (5, 3, 96, 98), (23, 21, 106, 107), (41, 39, 115, 116), (59, 57, 124, 125)])
_uv = me_cylinder_002.uv_layers.new(name='UVMap')
_uv.uv.foreach_set('vector', [1.0, 0.5, 1.0, 1.0, 0.9688, 1.0, 0.9688, 0.5, 0.9688, 0.5, 0.9688, 1.0, 0.9375, 1.0, 0.9375, 0.5, 0.9375, 0.5, 0.9375, 1.0, 0.9062, 1.0, 0.9062, 0.5, 0.9062, 0.5, 0.9062, 1.0, 0.875, 1.0, 0.875, 0.5, 0.875, 0.5, 0.875, 1.0, 0.8438, 1.0, 0.8438, 0.5, 0.8438, 0.5, 0.8438, 1.0, 0.8125, 1.0, 0.8125, 0.5, 0.8125, 0.5, 0.8125, 1.0, 0.7812, 1.0, 0.7812, 0.5, 0.7812, 0.5, 0.7812, 1.0, 0.75, 1.0, 0.75, 0.5, 0.75, 0.5, 0.75, 1.0, 0.7188, 1.0, 0.7188, 0.5, 0.7188, 0.5, 0.7188, 1.0, 0.6875, 1.0, 0.6875, 0.5, 0.6875, 0.5, 0.6875, 1.0, 0.6562, 1.0, 0.6562, 0.5, 0.6562, 0.5, 0.6562, 1.0, 0.625, 1.0, 0.625, 0.5, 0.625, 0.5, 0.625, 1.0, 0.5938, 1.0, 0.5938, 0.5, 0.5938, 0.5, 0.5938, 1.0, 0.5625, 1.0, 0.5625, 0.5, 0.5625, 0.5, 0.5625, 1.0, 0.5312, 1.0, 0.5312, 0.5, 0.5312, 0.5, 0.5312, 1.0, 0.5, 1.0, 0.5, 0.5, 0.5, 0.5, 0.5, 1.0, 0.4688, 1.0, 0.4688, 0.5, 0.4688, 0.5, 0.4688, 1.0, 0.4375, 1.0, 0.4375, 0.5, 0.4375, 0.5, 0.4375, 1.0, 0.4062, 1.0, 0.4062, 0.5, 0.4062, 0.5, 0.4062, 1.0, 0.375, 1.0, 0.375, 0.5, 0.375, 0.5, 0.375, 1.0, 0.3438, 1.0, 0.3438, 0.5, 0.3438, 0.5, 0.3438, 1.0, 0.3125, 1.0, 0.3125, 0.5, 0.3125, 0.5, 0.3125, 1.0, 0.2812, 1.0, 0.2812, 0.5, 0.2812, 0.5, 0.2812, 1.0, 0.25, 1.0, 0.25, 0.5, 0.25, 0.5, 0.25, 1.0, 0.2188, 1.0, 0.2188, 0.5, 0.2188, 0.5, 0.2188, 1.0, 0.1875, 1.0, 0.1875, 0.5, 0.1875, 0.5, 0.1875, 1.0, 0.1562, 1.0, 0.1562, 0.5, 0.1562, 0.5, 0.1562, 1.0, 0.125, 1.0, 0.125, 0.5, 0.125, 0.5, 0.125, 1.0, 0.09375, 1.0, 0.09375, 0.5, 0.09375, 0.5, 0.09375, 1.0, 0.0625, 1.0, 0.0625, 0.5, 0.7812, 1.0, 0.8125, 1.0, 0.8125, 1.0, 0.7812, 1.0, 0.0625, 0.5, 0.0625, 1.0, 0.03125, 1.0, 0.03125, 0.5, 0.03125, 0.5, 0.03125, 1.0, 0.0, 1.0, 0.0, 0.5, 0.9688, 0.5, 0.9375, 0.5, 0.9375, 0.5, 0.9688, 0.5, 0.75, 0.49, 0.7968, 0.4854, 0.8418, 0.4717, 0.8833, 0.4496, 0.9197, 0.4197, 0.9496, 0.3833, 0.9717, 0.3418, 0.9854, 0.2968, 0.99, 0.25, 0.9854, 0.2032, 0.9717, 0.1582, 0.9496, 0.1167, 0.9197, 0.08029, 0.8833, 0.05045, 0.8418, 0.02827, 0.7968, 0.01461, 0.75, 0.01, 0.7032, 0.01461, 0.6582, 0.02827, 0.6167, 0.05045, 0.5803, 0.08029, 0.5504, 0.1167, 0.5283, 0.1582, 0.5146, 0.2032, 0.51, 0.25, 0.5146, 0.2968, 0.5283, 0.3418, 0.5504, 0.3833, 0.5803, 0.4197, 0.6167, 0.4496, 0.6582, 0.4717, 0.7032, 0.4854, 0.6875, 0.5, 0.6562, 0.5, 0.6562, 0.5, 0.6875, 0.5, 0.4062, 0.5, 0.375, 0.5, 0.375, 0.5, 0.4062, 0.5, 0.125, 0.5, 0.09375, 0.5, 0.09375, 0.5, 0.125, 0.5, 0.8125, 0.5, 0.7812, 0.5, 0.7812, 0.5, 0.8125, 0.5, 0.5312, 0.5, 0.5, 0.5, 0.5, 0.5, 0.5312, 0.5, 0.25, 0.5, 0.2188, 0.5, 0.2188, 0.5, 0.25, 0.5, 0.9375, 0.5, 0.9062, 0.5, 0.9062, 0.5, 0.9375, 0.5, 0.6562, 0.5, 0.625, 0.5, 0.625, 0.5, 0.6562, 0.5, 0.375, 0.5, 0.3438, 0.5, 0.3438, 0.5, 0.375, 0.5, 0.09375, 0.5, 0.0625, 0.5, 0.0625, 0.5, 0.09375, 0.5, 0.7812, 0.5, 0.75, 0.5, 0.75, 0.5, 0.7812, 0.5, 0.5, 0.5, 0.4688, 0.5, 0.4688, 0.5, 0.5, 0.5, 0.2188, 0.5, 0.1875, 0.5, 0.1875, 0.5, 0.2188, 0.5, 0.9062, 0.5, 0.875, 0.5, 0.875, 0.5, 0.9062, 0.5, 0.625, 0.5, 0.5938, 0.5, 0.5938, 0.5, 0.625, 0.5, 0.3438, 0.5, 0.3125, 0.5, 0.3125, 0.5, 0.3438, 0.5, 0.0625, 0.5, 0.03125, 0.5, 0.03125, 0.5, 0.0625, 0.5, 0.75, 0.5, 0.7188, 0.5, 0.7188, 0.5, 0.75, 0.5, 0.4688, 0.5, 0.4375, 0.5, 0.4375, 0.5, 0.4688, 0.5, 0.1875, 0.5, 0.1562, 0.5, 0.1562, 0.5, 0.1875, 0.5, 0.875, 0.5, 0.8438, 0.5, 0.8438, 0.5, 0.875, 0.5, 0.5938, 0.5, 0.5625, 0.5, 0.5625, 0.5, 0.5938, 0.5, 0.3125, 0.5, 0.2812, 0.5, 0.2812, 0.5, 0.3125, 0.5, 1.0, 0.5, 0.9688, 0.5, 0.9688, 0.5, 1.0, 0.5, 0.03125, 0.5, 0.0, 0.5, 0.0, 0.5, 0.03125, 0.5, 0.7188, 0.5, 0.6875, 0.5, 0.6875, 0.5, 0.7188, 0.5, 0.4375, 0.5, 0.4062, 0.5, 0.4062, 0.5, 0.4375, 0.5, 0.1562, 0.5, 0.125, 0.5, 0.125, 0.5, 0.1562, 0.5, 0.8438, 0.5, 0.8125, 0.5, 0.8125, 0.5, 0.8438, 0.5, 0.5625, 0.5, 0.5312, 0.5, 0.5312, 0.5, 0.5625, 0.5, 0.2812, 0.5, 0.25, 0.5, 0.25, 0.5, 0.2812, 0.5, 0.2968, 0.4854, 0.25, 0.49, 0.2032, 0.4854, 0.1582, 0.4717, 0.1167, 0.4496, 0.08029, 0.4197, 0.05045, 0.3833, 0.02827, 0.3418, 0.01461, 0.2968, 0.01, 0.25, 0.01461, 0.2032, 0.02827, 0.1582, 0.05045, 0.1167, 0.08029, 0.08029, 0.1167, 0.05045, 0.1582, 0.02827, 0.2032, 0.01461, 0.25, 0.01, 0.2968, 0.01461, 0.3418, 0.02827, 0.3833, 0.05045, 0.4197, 0.08029, 0.4496, 0.1167, 0.4717, 0.1582, 0.4854, 0.2032, 0.49, 0.25, 0.4854, 0.2968, 0.4717, 0.3418, 0.4496, 0.3833, 0.4197, 0.4197, 0.3833, 0.4496, 0.3418, 0.4717, 0.5, 1.0, 0.5312, 1.0, 0.5312, 1.0, 0.5, 1.0, 0.2188, 1.0, 0.25, 1.0, 0.25, 1.0, 0.2188, 1.0, 0.9062, 1.0, 0.9375, 1.0, 0.9375, 1.0, 0.9062, 1.0, 0.625, 1.0, 0.6562, 1.0, 0.6562, 1.0, 0.625, 1.0, 0.3438, 1.0, 0.375, 1.0, 0.375, 1.0, 0.3438, 1.0, 0.0625, 1.0, 0.09375, 1.0, 0.09375, 1.0, 0.0625, 1.0, 0.75, 1.0, 0.7812, 1.0, 0.7812, 1.0, 0.75, 1.0, 0.4688, 1.0, 0.5, 1.0, 0.5, 1.0, 0.4688, 1.0, 0.1875, 1.0, 0.2188, 1.0, 0.2188, 1.0, 0.1875, 1.0, 0.875, 1.0, 0.9062, 1.0, 0.9062, 1.0, 0.875, 1.0, 0.5938, 1.0, 0.625, 1.0, 0.625, 1.0, 0.5938, 1.0, 0.3125, 1.0, 0.3438, 1.0, 0.3438, 1.0, 0.3125, 1.0, 0.03125, 1.0, 0.0625, 1.0, 0.0625, 1.0, 0.03125, 1.0, 0.7188, 1.0, 0.75, 1.0, 0.75, 1.0, 0.7188, 1.0, 0.4375, 1.0, 0.4688, 1.0, 0.4688, 1.0, 0.4375, 1.0, 0.1562, 1.0, 0.1875, 1.0, 0.1875, 1.0, 0.1562, 1.0, 0.8438, 1.0, 0.875, 1.0, 0.875, 1.0, 0.8438, 1.0, 0.5625, 1.0, 0.5938, 1.0, 0.5938, 1.0, 0.5625, 1.0, 0.2812, 1.0, 0.3125, 1.0, 0.3125, 1.0, 0.2812, 1.0, 0.9688, 1.0, 1.0, 1.0, 1.0, 1.0, 0.9688, 1.0, 0.0, 1.0, 0.03125, 1.0, 0.03125, 1.0, 0.0, 1.0, 0.6875, 1.0, 0.7188, 1.0, 0.7188, 1.0, 0.6875, 1.0, 0.4062, 1.0, 0.4375, 1.0, 0.4375, 1.0, 0.4062, 1.0, 0.125, 1.0, 0.1562, 1.0, 0.1562, 1.0, 0.125, 1.0, 0.8125, 1.0, 0.8438, 1.0, 0.8438, 1.0, 0.8125, 1.0, 0.5312, 1.0, 0.5625, 1.0, 0.5625, 1.0, 0.5312, 1.0, 0.25, 1.0, 0.2812, 1.0, 0.2812, 1.0, 0.25, 1.0, 0.9375, 1.0, 0.9688, 1.0, 0.9688, 1.0, 0.9375, 1.0, 0.6562, 1.0, 0.6875, 1.0, 0.6875, 1.0, 0.6562, 1.0, 0.375, 1.0, 0.4062, 1.0, 0.4062, 1.0, 0.375, 1.0, 0.09375, 1.0, 0.125, 1.0, 0.125, 1.0, 0.09375, 1.0])
me_cylinder_002.update()
me_cylinder_003 = bpy.data.meshes.new('Cylinder.003')
me_cylinder_003.from_pydata([(0.0, 1.0, -4.248), (0.0, 1.0, 1.586), (0.1951, 0.9808, -4.248), (0.1951, 0.9808, 1.586), (0.3827, 0.9239, -4.248), (0.3827, 0.9239, 1.586), (0.5556, 0.8315, -4.248), (0.5556, 0.8315, 1.586), (0.7071, 0.7071, -4.248), (0.7071, 0.7071, 1.586), (0.8315, 0.5556, -4.248), (0.8315, 0.5556, 1.586), (0.9239, 0.3827, -4.248), (0.9239, 0.3827, 1.586), (0.9808, 0.1951, -4.248), (0.9808, 0.1951, 1.586), (1.0, 0.0, -4.248), (1.0, 0.0, 1.586), (0.9808, -0.1951, -4.248), (0.9808, -0.1951, 1.586), (0.9239, -0.3827, -4.248), (0.9239, -0.3827, 1.586), (0.8315, -0.5556, -4.248), (0.8315, -0.5556, 1.586), (0.7071, -0.7071, -4.248), (0.7071, -0.7071, 1.586), (0.5556, -0.8315, -4.248), (0.5556, -0.8315, 1.586), (0.3827, -0.9239, -4.248), (0.3827, -0.9239, 1.586), (0.1951, -0.9808, -4.248), (0.1951, -0.9808, 1.586), (0.0, -1.0, -4.248), (0.0, -1.0, 1.586), (-0.1951, -0.9808, -4.248), (-0.1951, -0.9808, 1.586), (-0.3827, -0.9239, -4.248), (-0.3827, -0.9239, 1.586), (-0.5556, -0.8315, -4.248), (-0.5556, -0.8315, 1.586), (-0.7071, -0.7071, -4.248), (-0.7071, -0.7071, 1.586), (-0.8315, -0.5556, -4.248), (-0.8315, -0.5556, 1.586), (-0.9239, -0.3827, -4.248), (-0.9239, -0.3827, 1.586), (-0.9808, -0.1951, -4.248), (-0.9808, -0.1951, 1.586), (-1.0, 0.0, -4.248), (-1.0, 0.0, 1.586), (-0.9808, 0.1951, -4.248), (-0.9808, 0.1951, 1.586), (-0.9239, 0.3827, -4.248), (-0.9239, 0.3827, 1.586), (-0.8315, 0.5556, -4.248), (-0.8315, 0.5556, 1.586), (-0.7071, 0.7071, -4.248), (-0.7071, 0.7071, 1.586), (-0.5556, 0.8315, -4.248), (-0.5556, 0.8315, 1.586), (-0.3827, 0.9239, -4.248), (-0.3827, 0.9239, 1.586), (-0.1951, 0.9808, -4.248), (-0.1951, 0.9808, 1.586)], [], [(0, 1, 3, 2), (2, 3, 5, 4), (4, 5, 7, 6), (6, 7, 9, 8), (8, 9, 11, 10), (10, 11, 13, 12), (12, 13, 15, 14), (14, 15, 17, 16), (16, 17, 19, 18), (18, 19, 21, 20), (20, 21, 23, 22), (22, 23, 25, 24), (24, 25, 27, 26), (26, 27, 29, 28), (28, 29, 31, 30), (30, 31, 33, 32), (32, 33, 35, 34), (34, 35, 37, 36), (36, 37, 39, 38), (38, 39, 41, 40), (40, 41, 43, 42), (42, 43, 45, 44), (44, 45, 47, 46), (46, 47, 49, 48), (48, 49, 51, 50), (50, 51, 53, 52), (52, 53, 55, 54), (54, 55, 57, 56), (56, 57, 59, 58), (58, 59, 61, 60), (3, 1, 63, 61, 59, 57, 55, 53, 51, 49, 47, 45, 43, 41, 39, 37, 35, 33, 31, 29, 27, 25, 23, 21, 19, 17, 15, 13, 11, 9, 7, 5), (60, 61, 63, 62), (62, 63, 1, 0), (0, 2, 4, 6, 8, 10, 12, 14, 16, 18, 20, 22, 24, 26, 28, 30, 32, 34, 36, 38, 40, 42, 44, 46, 48, 50, 52, 54, 56, 58, 60, 62)])
_uv = me_cylinder_003.uv_layers.new(name='UVMap')
_uv.uv.foreach_set('vector', [1.0, 0.5, 1.0, 1.0, 0.9688, 1.0, 0.9688, 0.5, 0.9688, 0.5, 0.9688, 1.0, 0.9375, 1.0, 0.9375, 0.5, 0.9375, 0.5, 0.9375, 1.0, 0.9062, 1.0, 0.9062, 0.5, 0.9062, 0.5, 0.9062, 1.0, 0.875, 1.0, 0.875, 0.5, 0.875, 0.5, 0.875, 1.0, 0.8438, 1.0, 0.8438, 0.5, 0.8438, 0.5, 0.8438, 1.0, 0.8125, 1.0, 0.8125, 0.5, 0.8125, 0.5, 0.8125, 1.0, 0.7812, 1.0, 0.7812, 0.5, 0.7812, 0.5, 0.7812, 1.0, 0.75, 1.0, 0.75, 0.5, 0.75, 0.5, 0.75, 1.0, 0.7188, 1.0, 0.7188, 0.5, 0.7188, 0.5, 0.7188, 1.0, 0.6875, 1.0, 0.6875, 0.5, 0.6875, 0.5, 0.6875, 1.0, 0.6562, 1.0, 0.6562, 0.5, 0.6562, 0.5, 0.6562, 1.0, 0.625, 1.0, 0.625, 0.5, 0.625, 0.5, 0.625, 1.0, 0.5938, 1.0, 0.5938, 0.5, 0.5938, 0.5, 0.5938, 1.0, 0.5625, 1.0, 0.5625, 0.5, 0.5625, 0.5, 0.5625, 1.0, 0.5312, 1.0, 0.5312, 0.5, 0.5312, 0.5, 0.5312, 1.0, 0.5, 1.0, 0.5, 0.5, 0.5, 0.5, 0.5, 1.0, 0.4688, 1.0, 0.4688, 0.5, 0.4688, 0.5, 0.4688, 1.0, 0.4375, 1.0, 0.4375, 0.5, 0.4375, 0.5, 0.4375, 1.0, 0.4062, 1.0, 0.4062, 0.5, 0.4062, 0.5, 0.4062, 1.0, 0.375, 1.0, 0.375, 0.5, 0.375, 0.5, 0.375, 1.0, 0.3438, 1.0, 0.3438, 0.5, 0.3438, 0.5, 0.3438, 1.0, 0.3125, 1.0, 0.3125, 0.5, 0.3125, 0.5, 0.3125, 1.0, 0.2812, 1.0, 0.2812, 0.5, 0.2812, 0.5, 0.2812, 1.0, 0.25, 1.0, 0.25, 0.5, 0.25, 0.5, 0.25, 1.0, 0.2188, 1.0, 0.2188, 0.5, 0.2188, 0.5, 0.2188, 1.0, 0.1875, 1.0, 0.1875, 0.5, 0.1875, 0.5, 0.1875, 1.0, 0.1562, 1.0, 0.1562, 0.5, 0.1562, 0.5, 0.1562, 1.0, 0.125, 1.0, 0.125, 0.5, 0.125, 0.5, 0.125, 1.0, 0.09375, 1.0, 0.09375, 0.5, 0.09375, 0.5, 0.09375, 1.0, 0.0625, 1.0, 0.0625, 0.5, 0.2968, 0.4854, 0.25, 0.49, 0.2032, 0.4854, 0.1582, 0.4717, 0.1167, 0.4496, 0.08029, 0.4197, 0.05045, 0.3833, 0.02827, 0.3418, 0.01461, 0.2968, 0.01, 0.25, 0.01461, 0.2032, 0.02827, 0.1582, 0.05045, 0.1167, 0.08029, 0.08029, 0.1167, 0.05045, 0.1582, 0.02827, 0.2032, 0.01461, 0.25, 0.01, 0.2968, 0.01461, 0.3418, 0.02827, 0.3833, 0.05045, 0.4197, 0.08029, 0.4496, 0.1167, 0.4717, 0.1582, 0.4854, 0.2032, 0.49, 0.25, 0.4854, 0.2968, 0.4717, 0.3418, 0.4496, 0.3833, 0.4197, 0.4197, 0.3833, 0.4496, 0.3418, 0.4717, 0.0625, 0.5, 0.0625, 1.0, 0.03125, 1.0, 0.03125, 0.5, 0.03125, 0.5, 0.03125, 1.0, 0.0, 1.0, 0.0, 0.5, 0.75, 0.49, 0.7968, 0.4854, 0.8418, 0.4717, 0.8833, 0.4496, 0.9197, 0.4197, 0.9496, 0.3833, 0.9717, 0.3418, 0.9854, 0.2968, 0.99, 0.25, 0.9854, 0.2032, 0.9717, 0.1582, 0.9496, 0.1167, 0.9197, 0.08029, 0.8833, 0.05045, 0.8418, 0.02827, 0.7968, 0.01461, 0.75, 0.01, 0.7032, 0.01461, 0.6582, 0.02827, 0.6167, 0.05045, 0.5803, 0.08029, 0.5504, 0.1167, 0.5283, 0.1582, 0.5146, 0.2032, 0.51, 0.25, 0.5146, 0.2968, 0.5283, 0.3418, 0.5504, 0.3833, 0.5803, 0.4197, 0.6167, 0.4496, 0.6582, 0.4717, 0.7032, 0.4854])
me_cylinder_003.update()

# ---- objects
ob_empty = bpy.data.objects.new('Empty', None)
ob_cylinder = bpy.data.objects.new('Cylinder', me_cylinder)
ob_guard = bpy.data.objects.new('Guard', me_cylinder_001)
ob_cylinder_002 = bpy.data.objects.new('Cylinder.002', me_cylinder_002)
ob_grip = bpy.data.objects.new('Grip', me_cylinder_003)

# ---- transforms, parenting, visibility, modifiers, constraints
ob_empty.location = (-9.914, 0.0, 0.0)
ob_empty.rotation_euler = (1.571, 0.0, 1.571)
ob_empty.scale = (5.0, 5.0, 1.0)
ob_empty.empty_display_type = 'IMAGE'
ob_empty.empty_display_size = 5.0
ob_cylinder.location = (11.5, 1.596, -0.7489)
ob_cylinder.scale = (0.3917, 0.3917, 0.3917)
ob_guard.location = (11.5, -2.669, -0.8323)
ob_guard.scale = (1.0, 1.0, 0.4481)
_m = ob_guard.modifiers.new('Boolean', 'BOOLEAN')
_m.object = ob_cylinder_002
_m = ob_guard.modifiers.new('Boolean.001', 'BOOLEAN')
_m.object = ob_cylinder
ob_cylinder_002.location = (11.5, -2.209, -0.8323)
ob_cylinder_002.scale = (0.7901, 0.7901, 0.5969)
ob_grip.location = (11.47, 0.0, -2.498)
ob_grip.scale = (0.9198, 0.9198, 1.0)

# ---- collection membership
col_collection.objects.link(ob_empty)
col_collection.objects.link(ob_cylinder)
col_collection.objects.link(ob_guard)
col_collection.objects.link(ob_cylinder_002)
col_collection.objects.link(ob_grip)

# ---- scene / render settings (as saved in the file)
scene.frame_start = 1; scene.frame_end = 250; scene.frame_set(1)
scene.render.engine = 'BLENDER_EEVEE_NEXT'
scene.cycles.sampling_pattern = 'TABULATED_SOBOL'
bpy.context.view_layer.update()

# ---- added for rendering (the .blend has no active camera and no usable light): camera, sun
cam_auto = bpy.data.cameras.new('AutoCamera')
cam_auto.lens = 50.0
cam_auto.sensor_width = 36.0
cam_auto.clip_end = 1000.0
ob_auto_camera = bpy.data.objects.new('AutoCamera', cam_auto)
scene.collection.objects.link(ob_auto_camera)
ob_auto_camera.location = (19.4492, -10.0561, 2.80635)
ob_auto_camera.rotation_euler = (1.09748, -7.21219e-08, 0.694738)
scene.camera = ob_auto_camera
light_auto_sun = bpy.data.lights.new('AutoSun', 'SUN')
light_auto_sun.energy = 3.0
light_auto_sun.angle = 0.0523599
ob_auto_sun = bpy.data.objects.new('AutoSun', light_auto_sun)
scene.collection.objects.link(ob_auto_sun)
ob_auto_sun.rotation_euler = (0.872665, 0.174533, 0.523599)
bpy.context.view_layer.update()
